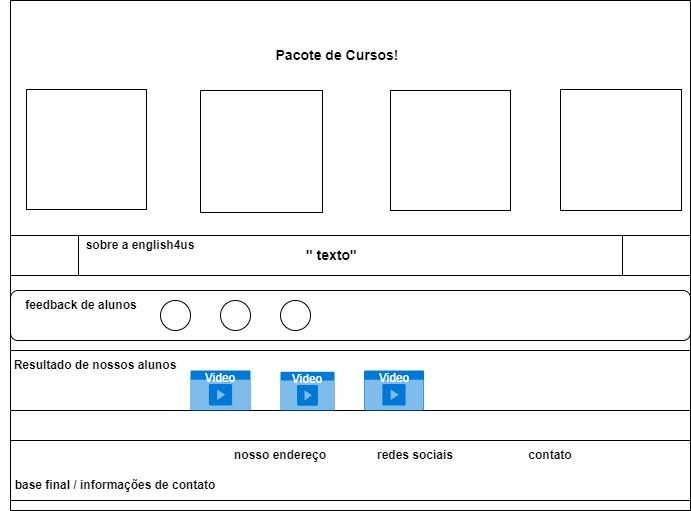

The diagram above was exported from draw.io. Its source (the exported page's mxGraphModel, read from the mxfile embedded in the PNG):
<mxGraphModel dx="1290" dy="1734" grid="1" gridSize="10" guides="1" tooltips="1" connect="1" arrows="1" fold="1" page="1" pageScale="1" pageWidth="827" pageHeight="1169" math="0" shadow="0">
  <root>
    <mxCell id="0" />
    <mxCell id="1" parent="0" />
    <mxCell id="o28WRISHzQtdtkGitAWB-1" value="" style="swimlane;startSize=0;" parent="1" vertex="1">
      <mxGeometry x="60" y="-540" width="680" height="510" as="geometry" />
    </mxCell>
    <mxCell id="o28WRISHzQtdtkGitAWB-2" value="&lt;font style=&quot;font-size: 14px;&quot;&gt;&lt;b&gt;Pacote de Cursos!&lt;/b&gt;&lt;/font&gt;" style="text;html=1;align=center;verticalAlign=middle;whiteSpace=wrap;rounded=0;" parent="o28WRISHzQtdtkGitAWB-1" vertex="1">
      <mxGeometry x="245" y="20" width="164" height="70" as="geometry" />
    </mxCell>
    <mxCell id="o28WRISHzQtdtkGitAWB-3" value="" style="whiteSpace=wrap;html=1;aspect=fixed;" parent="o28WRISHzQtdtkGitAWB-1" vertex="1">
      <mxGeometry x="16" y="89" width="120" height="120" as="geometry" />
    </mxCell>
    <mxCell id="o28WRISHzQtdtkGitAWB-7" value="" style="whiteSpace=wrap;html=1;aspect=fixed;" parent="o28WRISHzQtdtkGitAWB-1" vertex="1">
      <mxGeometry x="190" y="90" width="122" height="122" as="geometry" />
    </mxCell>
    <mxCell id="o28WRISHzQtdtkGitAWB-8" value="" style="whiteSpace=wrap;html=1;aspect=fixed;" parent="o28WRISHzQtdtkGitAWB-1" vertex="1">
      <mxGeometry x="380" y="90" width="120" height="120" as="geometry" />
    </mxCell>
    <mxCell id="o28WRISHzQtdtkGitAWB-9" value="" style="whiteSpace=wrap;html=1;aspect=fixed;" parent="o28WRISHzQtdtkGitAWB-1" vertex="1">
      <mxGeometry x="550" y="89" width="121" height="121" as="geometry" />
    </mxCell>
    <mxCell id="o28WRISHzQtdtkGitAWB-10" value="" style="shape=process;whiteSpace=wrap;html=1;backgroundOutline=1;" parent="o28WRISHzQtdtkGitAWB-1" vertex="1">
      <mxGeometry y="235" width="680" height="40" as="geometry" />
    </mxCell>
    <mxCell id="o28WRISHzQtdtkGitAWB-11" value="&lt;b&gt;&lt;font style=&quot;font-size: 12px;&quot;&gt;sobre a english4us&lt;/font&gt;&lt;/b&gt;" style="text;html=1;align=center;verticalAlign=middle;whiteSpace=wrap;rounded=0;" parent="o28WRISHzQtdtkGitAWB-1" vertex="1">
      <mxGeometry x="50" y="230" width="160" height="30" as="geometry" />
    </mxCell>
    <mxCell id="o28WRISHzQtdtkGitAWB-12" value="" style="rounded=1;whiteSpace=wrap;html=1;" parent="o28WRISHzQtdtkGitAWB-1" vertex="1">
      <mxGeometry y="290" width="680" height="50" as="geometry" />
    </mxCell>
    <mxCell id="o28WRISHzQtdtkGitAWB-13" value="&lt;b&gt;&lt;font style=&quot;font-size: 12px;&quot;&gt;feedback de alunos&lt;/font&gt;&lt;/b&gt;" style="text;html=1;align=center;verticalAlign=middle;whiteSpace=wrap;rounded=0;" parent="o28WRISHzQtdtkGitAWB-1" vertex="1">
      <mxGeometry x="6" y="290" width="130" height="30" as="geometry" />
    </mxCell>
    <mxCell id="o28WRISHzQtdtkGitAWB-14" value="" style="ellipse;whiteSpace=wrap;html=1;aspect=fixed;" parent="o28WRISHzQtdtkGitAWB-1" vertex="1">
      <mxGeometry x="150" y="300" width="30" height="30" as="geometry" />
    </mxCell>
    <mxCell id="o28WRISHzQtdtkGitAWB-15" value="" style="ellipse;whiteSpace=wrap;html=1;aspect=fixed;" parent="o28WRISHzQtdtkGitAWB-1" vertex="1">
      <mxGeometry x="210" y="300" width="30" height="30" as="geometry" />
    </mxCell>
    <mxCell id="o28WRISHzQtdtkGitAWB-16" value="" style="ellipse;whiteSpace=wrap;html=1;aspect=fixed;" parent="o28WRISHzQtdtkGitAWB-1" vertex="1">
      <mxGeometry x="270" y="300" width="30" height="30" as="geometry" />
    </mxCell>
    <mxCell id="o28WRISHzQtdtkGitAWB-17" value="&lt;b&gt;&lt;font style=&quot;font-size: 14px;&quot;&gt;'' texto''&lt;/font&gt;&lt;/b&gt;" style="text;strokeColor=none;fillColor=none;align=left;verticalAlign=middle;spacingLeft=4;spacingRight=4;overflow=hidden;points=[[0,0.5],[1,0.5]];portConstraint=eastwest;rotatable=0;whiteSpace=wrap;html=1;" parent="o28WRISHzQtdtkGitAWB-1" vertex="1">
      <mxGeometry x="290" y="240" width="80" height="30" as="geometry" />
    </mxCell>
    <mxCell id="o28WRISHzQtdtkGitAWB-18" value="" style="rounded=0;whiteSpace=wrap;html=1;" parent="o28WRISHzQtdtkGitAWB-1" vertex="1">
      <mxGeometry y="350" width="680" height="60" as="geometry" />
    </mxCell>
    <mxCell id="o28WRISHzQtdtkGitAWB-19" value="&lt;b&gt;Resultado de nossos alunos&lt;/b&gt;" style="text;html=1;align=center;verticalAlign=middle;whiteSpace=wrap;rounded=0;" parent="o28WRISHzQtdtkGitAWB-1" vertex="1">
      <mxGeometry y="350" width="170" height="30" as="geometry" />
    </mxCell>
    <mxCell id="o28WRISHzQtdtkGitAWB-20" value="Video" style="html=1;whiteSpace=wrap;strokeColor=none;fillColor=#0079D6;labelPosition=center;verticalLabelPosition=middle;verticalAlign=top;align=center;fontSize=12;outlineConnect=0;spacingTop=-6;fontColor=#FFFFFF;sketch=0;shape=mxgraph.sitemap.video;" parent="o28WRISHzQtdtkGitAWB-1" vertex="1">
      <mxGeometry x="180" y="370" width="60" height="40" as="geometry" />
    </mxCell>
    <mxCell id="o28WRISHzQtdtkGitAWB-21" value="Video" style="html=1;whiteSpace=wrap;strokeColor=none;fillColor=#0079D6;labelPosition=center;verticalLabelPosition=middle;verticalAlign=top;align=center;fontSize=12;outlineConnect=0;spacingTop=-6;fontColor=#FFFFFF;sketch=0;shape=mxgraph.sitemap.video;" parent="o28WRISHzQtdtkGitAWB-1" vertex="1">
      <mxGeometry x="270" y="371.25" width="54" height="38.75" as="geometry" />
    </mxCell>
    <mxCell id="o28WRISHzQtdtkGitAWB-24" value="Video" style="html=1;whiteSpace=wrap;strokeColor=none;fillColor=#0079D6;labelPosition=center;verticalLabelPosition=middle;verticalAlign=top;align=center;fontSize=12;outlineConnect=0;spacingTop=-6;fontColor=#FFFFFF;sketch=0;shape=mxgraph.sitemap.video;" parent="o28WRISHzQtdtkGitAWB-1" vertex="1">
      <mxGeometry x="353.5" y="370" width="60" height="40" as="geometry" />
    </mxCell>
    <mxCell id="o28WRISHzQtdtkGitAWB-26" value="" style="rounded=0;whiteSpace=wrap;html=1;" parent="o28WRISHzQtdtkGitAWB-1" vertex="1">
      <mxGeometry y="440" width="680" height="60" as="geometry" />
    </mxCell>
    <mxCell id="o28WRISHzQtdtkGitAWB-27" value="&lt;b&gt;base final / informações de contato&lt;/b&gt;" style="text;html=1;align=center;verticalAlign=middle;whiteSpace=wrap;rounded=0;" parent="o28WRISHzQtdtkGitAWB-1" vertex="1">
      <mxGeometry x="-10" y="470" width="230" height="30" as="geometry" />
    </mxCell>
    <mxCell id="o28WRISHzQtdtkGitAWB-28" value="&lt;b&gt;nosso endereço&lt;/b&gt;" style="text;html=1;align=center;verticalAlign=middle;whiteSpace=wrap;rounded=0;" parent="o28WRISHzQtdtkGitAWB-1" vertex="1">
      <mxGeometry x="210" y="440" width="120" height="30" as="geometry" />
    </mxCell>
    <mxCell id="o28WRISHzQtdtkGitAWB-29" value="&lt;b&gt;redes sociais&lt;/b&gt;" style="text;html=1;align=center;verticalAlign=middle;whiteSpace=wrap;rounded=0;" parent="o28WRISHzQtdtkGitAWB-1" vertex="1">
      <mxGeometry x="360" y="440" width="90" height="30" as="geometry" />
    </mxCell>
    <mxCell id="o28WRISHzQtdtkGitAWB-30" value="&lt;b&gt;contato&lt;/b&gt;" style="text;html=1;align=center;verticalAlign=middle;whiteSpace=wrap;rounded=0;" parent="o28WRISHzQtdtkGitAWB-1" vertex="1">
      <mxGeometry x="510" y="440" width="60" height="30" as="geometry" />
    </mxCell>
  </root>
</mxGraphModel>